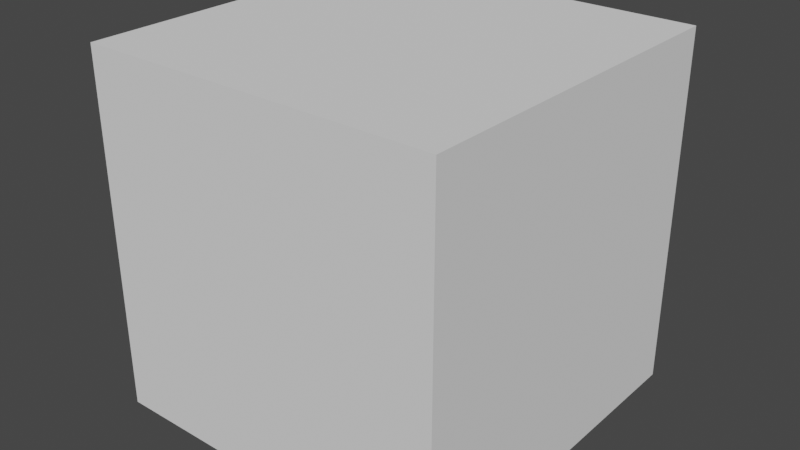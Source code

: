 # Source: car.blend  (saved by Blender 3.0.42; exported with 4.5.12 LTS)
import bpy
from mathutils import Matrix  # noqa: F401  (used for matrix-valued properties, if any)

bpy.ops.wm.read_factory_settings(use_empty=True)
scene = bpy.context.scene
scene.name = 'Scene'

# ---- collections
col_collection = bpy.data.collections.new('Collection'); scene.collection.children.link(col_collection)

# ---- world
world_world = bpy.data.worlds.new('World'); scene.world = world_world
world_world.use_nodes = True; world_world.node_tree.nodes.clear()
_N = world_world.node_tree.nodes; _L = world_world.node_tree.links
n0 = _N.new('ShaderNodeOutputWorld'); n0.name = 'World Output'; n0.location = (300, 300)
n1 = _N.new('ShaderNodeBackground'); n1.name = 'Background'; n1.location = (10, 300)
n1.inputs[0].default_value = (0.05088, 0.05088, 0.05088, 1.0)
_L.new(n1.outputs[0], n0.inputs[0])
n0.is_active_output = True
world_world.color = (0.05088, 0.05088, 0.05088)
world_world.use_sun_shadow = False
world_world.sun_shadow_jitter_overblur = 0.0

# ---- meshes
me_cube_001 = bpy.data.meshes.new('Cube.001')
me_cube_001.from_pydata([(-1.0, -1.0, -1.0), (-1.0, -1.0, 1.0), (-1.0, 1.0, -1.0), (-1.0, 1.0, 1.0), (1.0, -1.0, -1.0), (1.0, -1.0, 1.0), (1.0, 1.0, -1.0), (1.0, 1.0, 1.0)], [], [(0, 1, 3, 2), (2, 3, 7, 6), (6, 7, 5, 4), (4, 5, 1, 0), (2, 6, 4, 0), (7, 3, 1, 5)])
_uv = me_cube_001.uv_layers.new(name='UVMap')
_uv.uv.foreach_set('vector', [0.375, 0.0, 0.625, 0.0, 0.625, 0.25, 0.375, 0.25, 0.375, 0.25, 0.625, 0.25, 0.625, 0.5, 0.375, 0.5, 0.375, 0.5, 0.625, 0.5, 0.625, 0.75, 0.375, 0.75, 0.375, 0.75, 0.625, 0.75, 0.625, 1.0, 0.375, 1.0, 0.125, 0.5, 0.375, 0.5, 0.375, 0.75, 0.125, 0.75, 0.625, 0.5, 0.875, 0.5, 0.875, 0.75, 0.625, 0.75])
me_cube_001.use_remesh_fix_poles = True
me_cube_001.use_remesh_preserve_attributes = False
me_cube_001.update()

# ---- objects
ob_cube = bpy.data.objects.new('Cube', me_cube_001)

# ---- transforms, parenting, visibility, modifiers, constraints
ob_cube.location = (0.0, 0.0, 1.431)

# ---- collection membership
col_collection.objects.link(ob_cube)

# ---- scene / render settings (as saved in the file)
scene.frame_start = 1; scene.frame_end = 250; scene.frame_set(1)
scene.render.engine = 'BLENDER_EEVEE_NEXT'
scene.cycles.sampling_pattern = 'TABULATED_SOBOL'
scene.cycles.use_light_tree = False
scene.view_settings.view_transform = 'Filmic'
bpy.context.view_layer.update()

# ---- added for rendering (the .blend has no active camera and no usable light): camera, sun
cam_auto = bpy.data.cameras.new('AutoCamera')
cam_auto.lens = 50.0
cam_auto.sensor_width = 36.0
cam_auto.clip_end = 1000.0
ob_auto_camera = bpy.data.objects.new('AutoCamera', cam_auto)
scene.collection.objects.link(ob_auto_camera)
ob_auto_camera.location = (3.20507, -3.84609, 3.99543)
ob_auto_camera.rotation_euler = (1.09748, -7.21219e-08, 0.694738)
scene.camera = ob_auto_camera
light_auto_sun = bpy.data.lights.new('AutoSun', 'SUN')
light_auto_sun.energy = 3.0
light_auto_sun.angle = 0.0523599
ob_auto_sun = bpy.data.objects.new('AutoSun', light_auto_sun)
scene.collection.objects.link(ob_auto_sun)
ob_auto_sun.rotation_euler = (0.872665, 0.174533, 0.523599)
bpy.context.view_layer.update()
